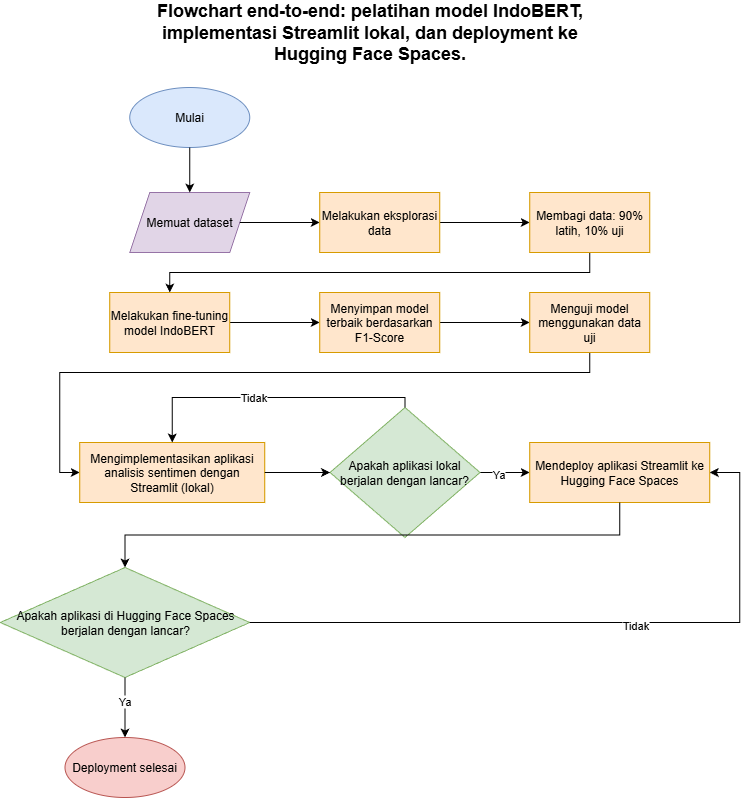

The diagram above was exported from draw.io. Its source (the exported page's mxGraphModel, read from the mxfile embedded in the PNG):
<mxGraphModel dx="1226" dy="661" grid="1" gridSize="10" guides="1" tooltips="1" connect="1" arrows="1" fold="1" page="1" pageScale="1" pageWidth="850" pageHeight="1100" math="0" shadow="0">
  <root>
    <mxCell id="0" />
    <mxCell id="1" parent="0" />
    <mxCell id="ydJgrDzfMi-uSRDGxklM-1" value="Mulai" style="ellipse;whiteSpace=wrap;html=1;fillColor=#dae8fc;strokeColor=#6c8ebf;" vertex="1" parent="1">
      <mxGeometry x="185.25" y="130" width="120" height="60" as="geometry" />
    </mxCell>
    <mxCell id="ydJgrDzfMi-uSRDGxklM-2" value="Memuat dataset" style="shape=parallelogram;perimeter=parallelogramPerimeter;whiteSpace=wrap;html=1;fixedSize=1;fillColor=#e1d5e7;strokeColor=#9673a6;" vertex="1" parent="1">
      <mxGeometry x="185.25" y="235" width="120" height="60" as="geometry" />
    </mxCell>
    <mxCell id="ydJgrDzfMi-uSRDGxklM-3" value="" style="endArrow=classic;html=1;rounded=0;exitX=0.5;exitY=1;exitDx=0;exitDy=0;entryX=0.5;entryY=0;entryDx=0;entryDy=0;" edge="1" parent="1" source="ydJgrDzfMi-uSRDGxklM-1" target="ydJgrDzfMi-uSRDGxklM-2">
      <mxGeometry width="50" height="50" relative="1" as="geometry">
        <mxPoint x="645.25" y="385" as="sourcePoint" />
        <mxPoint x="695.25" y="335" as="targetPoint" />
      </mxGeometry>
    </mxCell>
    <mxCell id="ydJgrDzfMi-uSRDGxklM-4" value="" style="endArrow=classic;html=1;rounded=0;exitX=1;exitY=0.5;exitDx=0;exitDy=0;entryX=0;entryY=0.5;entryDx=0;entryDy=0;" edge="1" parent="1" source="ydJgrDzfMi-uSRDGxklM-2" target="ydJgrDzfMi-uSRDGxklM-5">
      <mxGeometry width="50" height="50" relative="1" as="geometry">
        <mxPoint x="545.25" y="455" as="sourcePoint" />
        <mxPoint x="405.25" y="395" as="targetPoint" />
      </mxGeometry>
    </mxCell>
    <mxCell id="ydJgrDzfMi-uSRDGxklM-7" value="" style="rounded=0;orthogonalLoop=1;jettySize=auto;html=1;entryX=0;entryY=0.5;entryDx=0;entryDy=0;" edge="1" parent="1" source="ydJgrDzfMi-uSRDGxklM-5" target="ydJgrDzfMi-uSRDGxklM-6">
      <mxGeometry relative="1" as="geometry" />
    </mxCell>
    <mxCell id="ydJgrDzfMi-uSRDGxklM-5" value="Melakukan eksplorasi data" style="rounded=0;whiteSpace=wrap;html=1;fillColor=#ffe6cc;strokeColor=#d79b00;" vertex="1" parent="1">
      <mxGeometry x="375.25" y="235" width="120" height="60" as="geometry" />
    </mxCell>
    <mxCell id="ydJgrDzfMi-uSRDGxklM-9" value="" style="edgeStyle=orthogonalEdgeStyle;rounded=0;orthogonalLoop=1;jettySize=auto;html=1;exitX=0.5;exitY=1;exitDx=0;exitDy=0;" edge="1" parent="1" source="ydJgrDzfMi-uSRDGxklM-6" target="ydJgrDzfMi-uSRDGxklM-8">
      <mxGeometry relative="1" as="geometry" />
    </mxCell>
    <mxCell id="ydJgrDzfMi-uSRDGxklM-6" value="Membagi data: 90% latih, 10% uji" style="whiteSpace=wrap;html=1;fillColor=#ffe6cc;strokeColor=#d79b00;rounded=0;" vertex="1" parent="1">
      <mxGeometry x="585.25" y="235" width="120" height="60" as="geometry" />
    </mxCell>
    <mxCell id="ydJgrDzfMi-uSRDGxklM-11" value="" style="edgeStyle=orthogonalEdgeStyle;rounded=0;orthogonalLoop=1;jettySize=auto;html=1;" edge="1" parent="1" source="ydJgrDzfMi-uSRDGxklM-8" target="ydJgrDzfMi-uSRDGxklM-10">
      <mxGeometry relative="1" as="geometry" />
    </mxCell>
    <mxCell id="ydJgrDzfMi-uSRDGxklM-8" value="Melakukan fine-tuning model IndoBERT" style="whiteSpace=wrap;html=1;fillColor=#ffe6cc;strokeColor=#d79b00;rounded=0;" vertex="1" parent="1">
      <mxGeometry x="165.25" y="335" width="120" height="60" as="geometry" />
    </mxCell>
    <mxCell id="ydJgrDzfMi-uSRDGxklM-13" value="" style="edgeStyle=orthogonalEdgeStyle;rounded=0;orthogonalLoop=1;jettySize=auto;html=1;entryX=0;entryY=0.5;entryDx=0;entryDy=0;" edge="1" parent="1" source="ydJgrDzfMi-uSRDGxklM-10" target="ydJgrDzfMi-uSRDGxklM-12">
      <mxGeometry relative="1" as="geometry" />
    </mxCell>
    <mxCell id="ydJgrDzfMi-uSRDGxklM-10" value="Menyimpan model terbaik berdasarkan F1-Score" style="whiteSpace=wrap;html=1;fillColor=#ffe6cc;strokeColor=#d79b00;rounded=0;" vertex="1" parent="1">
      <mxGeometry x="375.25" y="335" width="120" height="60" as="geometry" />
    </mxCell>
    <mxCell id="ydJgrDzfMi-uSRDGxklM-15" value="" style="rounded=0;orthogonalLoop=1;jettySize=auto;html=1;exitX=0.5;exitY=1;exitDx=0;exitDy=0;entryX=0;entryY=0.5;entryDx=0;entryDy=0;edgeStyle=orthogonalEdgeStyle;" edge="1" parent="1" source="ydJgrDzfMi-uSRDGxklM-12" target="ydJgrDzfMi-uSRDGxklM-14">
      <mxGeometry relative="1" as="geometry">
        <mxPoint x="125.25" y="515" as="targetPoint" />
        <Array as="points">
          <mxPoint x="645.25" y="415" />
          <mxPoint x="115.25" y="415" />
          <mxPoint x="115.25" y="515" />
        </Array>
      </mxGeometry>
    </mxCell>
    <mxCell id="ydJgrDzfMi-uSRDGxklM-12" value="Menguji model menggunakan data uji" style="whiteSpace=wrap;html=1;fillColor=#ffe6cc;strokeColor=#d79b00;rounded=0;" vertex="1" parent="1">
      <mxGeometry x="585.25" y="335" width="120" height="60" as="geometry" />
    </mxCell>
    <mxCell id="ydJgrDzfMi-uSRDGxklM-14" value="Mengimplementasikan aplikasi analisis sentimen dengan Streamlit (lokal)" style="whiteSpace=wrap;html=1;fillColor=#ffe6cc;strokeColor=#d79b00;rounded=0;" vertex="1" parent="1">
      <mxGeometry x="135.25" y="485" width="185" height="60" as="geometry" />
    </mxCell>
    <mxCell id="ydJgrDzfMi-uSRDGxklM-19" value="" style="edgeStyle=orthogonalEdgeStyle;rounded=0;orthogonalLoop=1;jettySize=auto;html=1;exitX=1;exitY=0.5;exitDx=0;exitDy=0;entryX=0;entryY=0.5;entryDx=0;entryDy=0;" edge="1" parent="1" source="ydJgrDzfMi-uSRDGxklM-16" target="ydJgrDzfMi-uSRDGxklM-18">
      <mxGeometry relative="1" as="geometry" />
    </mxCell>
    <mxCell id="ydJgrDzfMi-uSRDGxklM-20" value="Ya" style="edgeLabel;html=1;align=center;verticalAlign=middle;resizable=0;points=[];" vertex="1" connectable="0" parent="ydJgrDzfMi-uSRDGxklM-19">
      <mxGeometry x="-0.3" y="-1" relative="1" as="geometry">
        <mxPoint as="offset" />
      </mxGeometry>
    </mxCell>
    <mxCell id="ydJgrDzfMi-uSRDGxklM-16" value="Apakah aplikasi lokal berjalan dengan lancar?" style="rhombus;whiteSpace=wrap;html=1;fillColor=#d5e8d4;strokeColor=#82b366;" vertex="1" parent="1">
      <mxGeometry x="385.5" y="450" width="150" height="130" as="geometry" />
    </mxCell>
    <mxCell id="ydJgrDzfMi-uSRDGxklM-17" value="" style="endArrow=classic;html=1;rounded=0;exitX=1;exitY=0.5;exitDx=0;exitDy=0;entryX=0;entryY=0.5;entryDx=0;entryDy=0;" edge="1" parent="1" source="ydJgrDzfMi-uSRDGxklM-14" target="ydJgrDzfMi-uSRDGxklM-16">
      <mxGeometry width="50" height="50" relative="1" as="geometry">
        <mxPoint x="535.25" y="1035" as="sourcePoint" />
        <mxPoint x="585.25" y="985" as="targetPoint" />
      </mxGeometry>
    </mxCell>
    <mxCell id="ydJgrDzfMi-uSRDGxklM-18" value="Mendeploy aplikasi Streamlit ke Hugging Face Spaces" style="whiteSpace=wrap;html=1;fillColor=#ffe6cc;strokeColor=#d79b00;" vertex="1" parent="1">
      <mxGeometry x="585.25" y="485" width="180" height="60" as="geometry" />
    </mxCell>
    <mxCell id="ydJgrDzfMi-uSRDGxklM-21" value="" style="endArrow=classic;html=1;rounded=0;exitX=0.5;exitY=0;exitDx=0;exitDy=0;entryX=0.5;entryY=0;entryDx=0;entryDy=0;edgeStyle=orthogonalEdgeStyle;" edge="1" parent="1" source="ydJgrDzfMi-uSRDGxklM-16" target="ydJgrDzfMi-uSRDGxklM-14">
      <mxGeometry width="50" height="50" relative="1" as="geometry">
        <mxPoint x="525.25" y="955" as="sourcePoint" />
        <mxPoint x="385.25" y="465" as="targetPoint" />
      </mxGeometry>
    </mxCell>
    <mxCell id="ydJgrDzfMi-uSRDGxklM-22" value="Tidak" style="edgeLabel;html=1;align=center;verticalAlign=middle;resizable=0;points=[];" vertex="1" connectable="0" parent="ydJgrDzfMi-uSRDGxklM-21">
      <mxGeometry x="0.1319" y="-1" relative="1" as="geometry">
        <mxPoint as="offset" />
      </mxGeometry>
    </mxCell>
    <mxCell id="ydJgrDzfMi-uSRDGxklM-23" value="Apakah aplikasi di Hugging Face Spaces berjalan dengan lancar?" style="rhombus;whiteSpace=wrap;html=1;fillColor=#d5e8d4;strokeColor=#82b366;" vertex="1" parent="1">
      <mxGeometry x="55.75" y="610" width="249.5" height="110" as="geometry" />
    </mxCell>
    <mxCell id="ydJgrDzfMi-uSRDGxklM-27" value="Deployment selesai" style="ellipse;whiteSpace=wrap;html=1;fillColor=#f8cecc;strokeColor=#b85450;" vertex="1" parent="1">
      <mxGeometry x="120.5" y="780" width="120" height="60" as="geometry" />
    </mxCell>
    <mxCell id="ydJgrDzfMi-uSRDGxklM-28" value="" style="edgeStyle=orthogonalEdgeStyle;rounded=0;orthogonalLoop=1;jettySize=auto;html=1;exitX=0.5;exitY=1;exitDx=0;exitDy=0;entryX=0.5;entryY=0;entryDx=0;entryDy=0;" edge="1" parent="1" source="ydJgrDzfMi-uSRDGxklM-23" target="ydJgrDzfMi-uSRDGxklM-27">
      <mxGeometry relative="1" as="geometry">
        <mxPoint x="418.25" y="1115" as="sourcePoint" />
        <mxPoint x="418.25" y="1185" as="targetPoint" />
      </mxGeometry>
    </mxCell>
    <mxCell id="ydJgrDzfMi-uSRDGxklM-29" value="Ya" style="edgeLabel;html=1;align=center;verticalAlign=middle;resizable=0;points=[];" vertex="1" connectable="0" parent="ydJgrDzfMi-uSRDGxklM-28">
      <mxGeometry x="-0.232" y="-1" relative="1" as="geometry">
        <mxPoint as="offset" />
      </mxGeometry>
    </mxCell>
    <mxCell id="ydJgrDzfMi-uSRDGxklM-30" value="" style="endArrow=classic;html=1;rounded=0;exitX=1;exitY=0.5;exitDx=0;exitDy=0;edgeStyle=orthogonalEdgeStyle;" edge="1" parent="1" source="ydJgrDzfMi-uSRDGxklM-23" target="ydJgrDzfMi-uSRDGxklM-18">
      <mxGeometry width="50" height="50" relative="1" as="geometry">
        <mxPoint x="575.25" y="1245" as="sourcePoint" />
        <mxPoint x="695.25" y="875" as="targetPoint" />
        <Array as="points">
          <mxPoint x="795.25" y="665" />
          <mxPoint x="795.25" y="515" />
        </Array>
      </mxGeometry>
    </mxCell>
    <mxCell id="ydJgrDzfMi-uSRDGxklM-31" value="Tidak" style="edgeLabel;html=1;align=center;verticalAlign=middle;resizable=0;points=[];" vertex="1" connectable="0" parent="ydJgrDzfMi-uSRDGxklM-30">
      <mxGeometry x="0.1474" y="-2" relative="1" as="geometry">
        <mxPoint as="offset" />
      </mxGeometry>
    </mxCell>
    <mxCell id="ydJgrDzfMi-uSRDGxklM-33" value="&lt;b&gt;&lt;font style=&quot;font-size: 18px;&quot;&gt;Flowchart end-to-end: pelatihan model IndoBERT, implementasi Streamlit lokal, dan deployment ke Hugging Face Spaces.&lt;/font&gt;&lt;/b&gt;" style="text;html=1;align=center;verticalAlign=middle;whiteSpace=wrap;rounded=0;" vertex="1" parent="1">
      <mxGeometry x="198" y="60" width="455" height="30" as="geometry" />
    </mxCell>
    <mxCell id="ydJgrDzfMi-uSRDGxklM-34" value="" style="rounded=0;orthogonalLoop=1;jettySize=auto;html=1;exitX=0.5;exitY=1;exitDx=0;exitDy=0;entryX=0.5;entryY=0;entryDx=0;entryDy=0;edgeStyle=orthogonalEdgeStyle;" edge="1" parent="1" source="ydJgrDzfMi-uSRDGxklM-18" target="ydJgrDzfMi-uSRDGxklM-23">
      <mxGeometry relative="1" as="geometry">
        <mxPoint x="655.25" y="405" as="sourcePoint" />
        <mxPoint x="145.25" y="525" as="targetPoint" />
      </mxGeometry>
    </mxCell>
  </root>
</mxGraphModel>